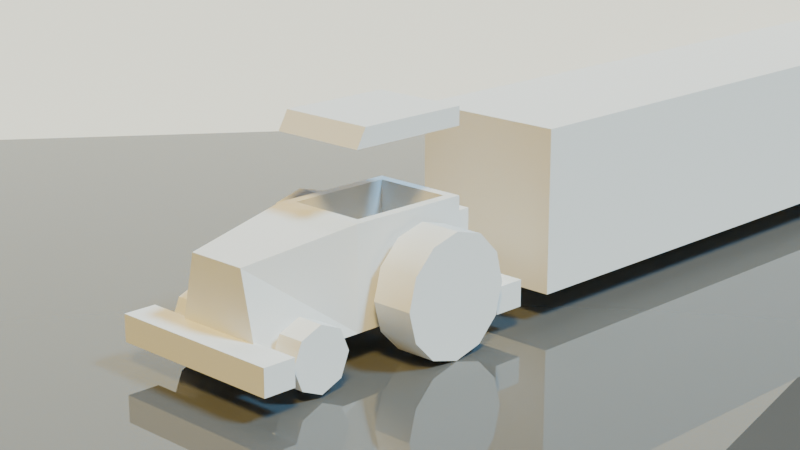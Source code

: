 # Source: tractor_cover.blend  (saved by Blender 4.0.36; exported with 4.5.12 LTS)
import bpy
from mathutils import Matrix  # noqa: F401  (used for matrix-valued properties, if any)

bpy.ops.wm.read_factory_settings(use_empty=True)
scene = bpy.context.scene
scene.name = 'Scene'

# ---- collections
col_collection = bpy.data.collections.new('Collection'); scene.collection.children.link(col_collection)

# ---- materials (node trees are filled in below, after node groups)
mat_material = bpy.data.materials.new('Material')
mat_material.alpha_threshold = 0.0
mat_material.roughness = 0.5
mat_material.line_color = (0.0, 0.0, 0.0, 1.0)
mat_x = bpy.data.materials.new('材质')

# ---- node groups
ng_auto_smooth = bpy.data.node_groups.new('Auto Smooth', 'GeometryNodeTree')
_s = ng_auto_smooth.interface.new_socket(name='Geometry', in_out='OUTPUT', socket_type='NodeSocketGeometry')
_s = ng_auto_smooth.interface.new_socket(name='Geometry', in_out='INPUT', socket_type='NodeSocketGeometry')
_s = ng_auto_smooth.interface.new_socket(name='Angle', in_out='INPUT', socket_type='NodeSocketFloat')
_s.subtype = 'ANGLE'
_s.min_value = 0.0
_s.max_value = 3.142
ng_auto_smooth.is_modifier = True
_N = ng_auto_smooth.nodes; _L = ng_auto_smooth.links
n0 = _N.new('NodeGroupOutput'); n0.name = 'Group Output'; n0.location = (480, -100)
n1 = _N.new('NodeGroupInput'); n1.name = 'Group Input'; n1.location = (-420, -300)
n2 = _N.new('NodeGroupInput'); n2.name = 'Group Input.001'; n2.location = (-60, -100)
n3 = _N.new('GeometryNodeSetShadeSmooth'); n3.name = 'Set Shade Smooth'; n3.location = (120, -100)
n3.domain = 'EDGE'
n4 = _N.new('GeometryNodeSetShadeSmooth'); n4.name = 'Set Shade Smooth.001'; n4.location = (300, -100)
n5 = _N.new('GeometryNodeInputMeshEdgeAngle'); n5.name = 'Edge Angle'; n5.location = (-420, -220)
n6 = _N.new('GeometryNodeInputEdgeSmooth'); n6.name = 'Is Edge Smooth'; n6.location = (-60, -160)
n7 = _N.new('GeometryNodeInputShadeSmooth'); n7.name = 'Is Face Smooth'; n7.location = (-240, -340)
n8 = _N.new('FunctionNodeBooleanMath'); n8.name = 'Boolean Math'; n8.location = (-60, -220)
n9 = _N.new('FunctionNodeCompare'); n9.name = 'Compare'; n9.location = (-240, -180)
n9.operation = 'LESS_EQUAL'
_L.new(n5.outputs[0], n9.inputs[0])
_L.new(n4.outputs[0], n0.inputs[0])
_L.new(n1.outputs[1], n9.inputs[1])
_L.new(n9.outputs[0], n8.inputs[0])
_L.new(n7.outputs[0], n8.inputs[1])
_L.new(n2.outputs[0], n3.inputs[0])
_L.new(n6.outputs[0], n3.inputs[1])
_L.new(n3.outputs[0], n4.inputs[0])
_L.new(n8.outputs[0], n3.inputs[2])
n0.is_active_output = True

# ---- material node trees
mat_material.use_nodes = True; mat_material.node_tree.nodes.clear()
_N = mat_material.node_tree.nodes; _L = mat_material.node_tree.links
n0 = _N.new('ShaderNodeOutputMaterial'); n0.name = 'Material Output'; n0.location = (300, 300)
n1 = _N.new('ShaderNodeBsdfPrincipled'); n1.name = 'Principled BSDF'; n1.location = (10, 300)
n1.inputs[3].default_value = 1.45
_L.new(n1.outputs[0], n0.inputs[0])
n0.is_active_output = True
mat_x.use_nodes = True; mat_x.node_tree.nodes.clear()
_N = mat_x.node_tree.nodes; _L = mat_x.node_tree.links
n0 = _N.new('ShaderNodeBsdfPrincipled'); n0.name = '原理化BSDF'; n0.location = (10, 300)
n0.inputs[0].default_value = (0.2078, 0.2078, 0.2078, 1.0)
n0.inputs[1].default_value = 0.5229
n0.inputs[2].default_value = 0.0
n0.inputs[3].default_value = 1.45
n1 = _N.new('ShaderNodeOutputMaterial'); n1.name = '材质输出'; n1.location = (300, 300)
_L.new(n0.outputs[0], n1.inputs[0])
n1.is_active_output = True

# ---- world
world_world = bpy.data.worlds.new('World'); scene.world = world_world
world_world.use_nodes = True; world_world.node_tree.nodes.clear()
_N = world_world.node_tree.nodes; _L = world_world.node_tree.links
n0 = _N.new('ShaderNodeOutputWorld'); n0.name = 'World Output'; n0.location = (300, 300)
n1 = _N.new('ShaderNodeBackground'); n1.name = 'Background'; n1.location = (10, 300)
n1.inputs[0].default_value = (0.05088, 0.05088, 0.05088, 1.0)
_L.new(n1.outputs[0], n0.inputs[0])
n0.is_active_output = True
world_world.color = (0.05088, 0.05088, 0.05088)
world_world.use_sun_shadow = False
world_world.sun_shadow_jitter_overblur = 0.0

# ---- cameras
cam_camera = bpy.data.cameras.new('Camera')
cam_camera.clip_end = 100.0
cam_camera.lens = 75.0
cam_camera.ortho_scale = 7.314

# ---- lights
light_light = bpy.data.lights.new('Light', 'SUN')
light_light.color = (0.241, 0.6183, 1.0)
light_light.transmission_factor = 0.0
light_light.angle = 0.1993
light_light.energy = 5.0
light_light.shadow_soft_size = 0.1
light_light.shadow_cascade_max_distance = 1000.0
light_light_001 = bpy.data.lights.new('Light.001', 'SUN')
light_light_001.color = (1.0, 0.7251, 0.2329)
light_light_001.transmission_factor = 0.0
light_light_001.angle = 0.1993
light_light_001.energy = 5.0
light_light_001.shadow_soft_size = 0.1
light_light_001.shadow_cascade_max_distance = 1000.0
light_light_002 = bpy.data.lights.new('Light.002', 'SUN')
light_light_002.color = (0.9913, 0.923, 1.0)
light_light_002.transmission_factor = 0.0
light_light_002.angle = 0.1993
light_light_002.energy = 0.5
light_light_002.shadow_soft_size = 0.1
light_light_002.shadow_cascade_max_distance = 1000.0

# ---- meshes
me_cube = bpy.data.meshes.new('Cube')
me_cube.from_pydata([(0.7437, 1.323, -0.3069), (1.0, 1.579, -1.0), (0.7437, -0.7437, -0.3069), (1.0, -1.0, -1.0), (-0.7437, 1.323, -0.3069), (-1.0, 1.579, -1.0), (-0.7437, -0.7437, -0.3069), (-1.0, -1.0, -1.0), (0.6273, -3.318, 0.6543), (1.0, -3.318, -1.0), (-0.6273, -3.318, 0.6543), (-1.0, -3.318, -1.0), (1.0, -1.0, 1.0), (-1.0, -1.0, 1.0), (1.0, 1.579, 1.0), (-1.0, 1.579, 1.0), (0.8, -0.8, 1.0), (-0.8, -0.8, 1.0), (0.8, 1.379, 1.0), (-0.8, 1.379, 1.0)], [], [(0, 4, 6, 2), (13, 7, 11, 10), (7, 13, 15, 5), (5, 1, 3, 7), (1, 14, 12, 3), (5, 15, 14, 1), (9, 8, 10, 11), (7, 3, 9, 11), (12, 13, 10, 8), (3, 12, 8, 9), (16, 17, 13, 12), (18, 16, 12, 14), (17, 19, 15, 13), (19, 18, 14, 15), (2, 6, 17, 16), (0, 2, 16, 18), (6, 4, 19, 17), (4, 0, 18, 19)])
_uv = me_cube.uv_layers.new(name='UVMap')
_uv.uv.foreach_set('vector', [0.657, 0.5248, 0.843, 0.5248, 0.843, 0.7252, 0.657, 0.7252, 0.625, 0.0, 0.375, 0.0, 0.375, 0.0, 0.625, 0.0, 0.375, 0.0, 0.625, 0.0, 0.625, 0.25, 0.375, 0.25, 0.125, 0.5, 0.375, 0.5, 0.375, 0.75, 0.125, 0.75, 0.375, 0.5, 0.625, 0.5, 0.625, 0.75, 0.375, 0.75, 0.375, 0.25, 0.625, 0.25, 0.625, 0.5, 0.375, 0.5, 0.375, 0.75, 0.625, 0.75, 0.625, 1.0, 0.375, 1.0, 0.125, 0.75, 0.375, 0.75, 0.375, 0.75, 0.125, 0.75, 0.625, 0.75, 0.875, 0.75, 0.875, 0.75, 0.625, 0.75, 0.375, 0.75, 0.625, 0.75, 0.625, 0.75, 0.375, 0.75, 0.65, 0.7306, 0.85, 0.7306, 0.875, 0.75, 0.625, 0.75, 0.65, 0.5194, 0.65, 0.7306, 0.625, 0.75, 0.625, 0.5, 0.85, 0.7306, 0.85, 0.5194, 0.875, 0.5, 0.875, 0.75, 0.85, 0.5194, 0.65, 0.5194, 0.625, 0.5, 0.875, 0.5, 0.657, 0.7252, 0.843, 0.7252, 0.85, 0.7306, 0.65, 0.7306, 0.657, 0.5248, 0.657, 0.7252, 0.65, 0.7306, 0.65, 0.5194, 0.843, 0.7252, 0.843, 0.5248, 0.85, 0.5194, 0.85, 0.7306, 0.843, 0.5248, 0.657, 0.5248, 0.65, 0.5194, 0.85, 0.5194])
me_cube.materials.append(mat_material)
me_cube.use_mirror_vertex_groups = False
me_cube.update()
me_x = bpy.data.meshes.new('立方体')
me_x.from_pydata([(-1.844, -0.3322, -0.2623), (-1.844, -0.3322, 0.2623), (-1.844, 0.3322, -0.2623), (-1.844, 0.3322, 0.2623), (1.844, -0.3322, -0.2623), (1.844, -0.3322, 0.2623), (1.844, 0.3322, -0.2623), (1.844, 0.3322, 0.2623)], [], [(0, 1, 3, 2), (2, 3, 7, 6), (6, 7, 5, 4), (4, 5, 1, 0), (2, 6, 4, 0), (7, 3, 1, 5)])
_uv = me_x.uv_layers.new(name='UV 贴图')
_uv.uv.foreach_set('vector', [0.375, 0.0, 0.625, 0.0, 0.625, 0.25, 0.375, 0.25, 0.375, 0.25, 0.625, 0.25, 0.625, 0.5, 0.375, 0.5, 0.375, 0.5, 0.625, 0.5, 0.625, 0.75, 0.375, 0.75, 0.375, 0.75, 0.625, 0.75, 0.625, 1.0, 0.375, 1.0, 0.125, 0.5, 0.375, 0.5, 0.375, 0.75, 0.125, 0.75, 0.625, 0.5, 0.875, 0.5, 0.875, 0.75, 0.625, 0.75])
me_x.update()
me_x_1 = bpy.data.meshes.new('柱体')
me_x_1.from_pydata([(-2.995e-08, 0.6263, -0.2723), (-1.459e-08, 0.6263, 0.2723), (0.4429, 0.4429, -0.2723), (0.4429, 0.4429, 0.2723), (0.6263, 8.909e-08, -0.2723), (0.6263, 8.909e-08, 0.2723), (0.4429, -0.4429, -0.2723), (0.4429, -0.4429, 0.2723), (-2.995e-08, -0.6263, -0.2723), (-1.459e-08, -0.6263, 0.2723), (-0.4429, -0.4429, -0.2723), (-0.4429, -0.4429, 0.2723), (-0.6263, 8.909e-08, -0.2723), (-0.6263, 8.909e-08, 0.2723), (-0.4429, 0.4429, -0.2723), (-0.4429, 0.4429, 0.2723)], [], [(0, 1, 3, 2), (2, 3, 5, 4), (4, 5, 7, 6), (6, 7, 9, 8), (8, 9, 11, 10), (10, 11, 13, 12), (3, 1, 15, 13, 11, 9, 7, 5), (12, 13, 15, 14), (14, 15, 1, 0), (0, 2, 4, 6, 8, 10, 12, 14)])
me_x_1.polygons.foreach_set('use_smooth', [True] * 10)
_uv = me_x_1.uv_layers.new(name='UV 贴图')
_uv.uv.foreach_set('vector', [1.0, 0.5, 1.0, 1.0, 0.875, 1.0, 0.875, 0.5, 0.875, 0.5, 0.875, 1.0, 0.75, 1.0, 0.75, 0.5, 0.75, 0.5, 0.75, 1.0, 0.625, 1.0, 0.625, 0.5, 0.625, 0.5, 0.625, 1.0, 0.5, 1.0, 0.5, 0.5, 0.5, 0.5, 0.5, 1.0, 0.375, 1.0, 0.375, 0.5, 0.375, 0.5, 0.375, 1.0, 0.25, 1.0, 0.25, 0.5, 0.4197, 0.4197, 0.25, 0.49, 0.08029, 0.4197, 0.01, 0.25, 0.08029, 0.08029, 0.25, 0.01, 0.4197, 0.08029, 0.49, 0.25, 0.25, 0.5, 0.25, 1.0, 0.125, 1.0, 0.125, 0.5, 0.125, 0.5, 0.125, 1.0, 0.0, 1.0, 0.0, 0.5, 0.75, 0.49, 0.9197, 0.4197, 0.99, 0.25, 0.9197, 0.08029, 0.75, 0.01, 0.5803, 0.08029, 0.51, 0.25, 0.5803, 0.4197])
me_x_1.update()
me_001 = bpy.data.meshes.new('柱体.001')
me_001.from_pydata([(5.719e-09, 1.2, -0.4308), (-5.719e-09, 1.2, 0.4308), (0.6, 1.039, -0.4308), (0.6, 1.039, 0.4308), (1.039, 0.6, -0.4308), (1.039, 0.6, 0.4308), (1.2, 0.0, -0.4308), (1.2, 0.0, 0.4308), (1.039, -0.6, -0.4308), (1.039, -0.6, 0.4308), (0.6, -1.039, -0.4308), (0.6, -1.039, 0.4308), (5.719e-09, -1.2, -0.4308), (-5.719e-09, -1.2, 0.4308), (-0.6, -1.039, -0.4308), (-0.6, -1.039, 0.4308), (-1.039, -0.6, -0.4308), (-1.039, -0.6, 0.4308), (-1.2, 0.0, -0.4308), (-1.2, 0.0, 0.4308), (-1.039, 0.6, -0.4308), (-1.039, 0.6, 0.4308), (-0.6, 1.039, -0.4308), (-0.6, 1.039, 0.4308)], [], [(0, 1, 3, 2), (2, 3, 5, 4), (4, 5, 7, 6), (6, 7, 9, 8), (8, 9, 11, 10), (10, 11, 13, 12), (12, 13, 15, 14), (14, 15, 17, 16), (16, 17, 19, 18), (18, 19, 21, 20), (3, 1, 23, 21, 19, 17, 15, 13, 11, 9, 7, 5), (20, 21, 23, 22), (22, 23, 1, 0), (0, 2, 4, 6, 8, 10, 12, 14, 16, 18, 20, 22)])
me_001.polygons.foreach_set('use_smooth', [True] * 14)
_uv = me_001.uv_layers.new(name='UV 贴图')
_uv.uv.foreach_set('vector', [1.0, 0.5, 1.0, 1.0, 0.9167, 1.0, 0.9167, 0.5, 0.9167, 0.5, 0.9167, 1.0, 0.8333, 1.0, 0.8333, 0.5, 0.8333, 0.5, 0.8333, 1.0, 0.75, 1.0, 0.75, 0.5, 0.75, 0.5, 0.75, 1.0, 0.6667, 1.0, 0.6667, 0.5, 0.6667, 0.5, 0.6667, 1.0, 0.5833, 1.0, 0.5833, 0.5, 0.5833, 0.5, 0.5833, 1.0, 0.5, 1.0, 0.5, 0.5, 0.5, 0.5, 0.5, 1.0, 0.4167, 1.0, 0.4167, 0.5, 0.4167, 0.5, 0.4167, 1.0, 0.3333, 1.0, 0.3333, 0.5, 0.3333, 0.5, 0.3333, 1.0, 0.25, 1.0, 0.25, 0.5, 0.25, 0.5, 0.25, 1.0, 0.1667, 1.0, 0.1667, 0.5, 0.37, 0.4578, 0.25, 0.49, 0.13, 0.4578, 0.04215, 0.37, 0.01, 0.25, 0.04215, 0.13, 0.13, 0.04215, 0.25, 0.01, 0.37, 0.04215, 0.4578, 0.13, 0.49, 0.25, 0.4578, 0.37, 0.1667, 0.5, 0.1667, 1.0, 0.08333, 1.0, 0.08333, 0.5, 0.08333, 0.5, 0.08333, 1.0, 7.451e-08, 1.0, 7.451e-08, 0.5, 0.75, 0.49, 0.87, 0.4578, 0.9578, 0.37, 0.99, 0.25, 0.9578, 0.13, 0.87, 0.04215, 0.75, 0.01, 0.63, 0.04215, 0.5422, 0.13, 0.51, 0.25, 0.5422, 0.37, 0.63, 0.4578])
me_001.update()
me_002 = bpy.data.meshes.new('立方体.002')
me_002.from_pydata([(-1.0, -1.0, 0.2607), (-1.0, -0.7892, 0.6264), (-1.0, 1.559, 0.2607), (-1.0, 1.559, 0.6264), (1.0, -1.0, 0.2607), (1.0, -0.7892, 0.6264), (1.0, 1.559, 0.2607), (1.0, 1.559, 0.6264)], [], [(0, 1, 3, 2), (2, 3, 7, 6), (6, 7, 5, 4), (4, 5, 1, 0), (2, 6, 4, 0), (7, 3, 1, 5)])
_uv = me_002.uv_layers.new(name='UV 贴图')
_uv.uv.foreach_set('vector', [0.375, 0.0, 0.625, 0.0, 0.625, 0.25, 0.375, 0.25, 0.375, 0.25, 0.625, 0.25, 0.625, 0.5, 0.375, 0.5, 0.375, 0.5, 0.625, 0.5, 0.625, 0.75, 0.375, 0.75, 0.375, 0.75, 0.625, 0.75, 0.625, 1.0, 0.375, 1.0, 0.125, 0.5, 0.375, 0.5, 0.375, 0.75, 0.125, 0.75, 0.625, 0.5, 0.875, 0.5, 0.875, 0.75, 0.625, 0.75])
me_002.update()
me_003 = bpy.data.meshes.new('立方体.003')
me_003.from_pydata([(-1.844, -0.3322, -0.2623), (-1.844, -0.3322, 0.2623), (-1.844, 0.3322, -0.2623), (-1.844, 0.3322, 0.2623), (1.844, -0.3322, -0.2623), (1.844, -0.3322, 0.2623), (1.844, 0.3322, -0.2623), (1.844, 0.3322, 0.2623)], [], [(0, 1, 3, 2), (2, 3, 7, 6), (6, 7, 5, 4), (4, 5, 1, 0), (2, 6, 4, 0), (7, 3, 1, 5)])
_uv = me_003.uv_layers.new(name='UV 贴图')
_uv.uv.foreach_set('vector', [0.375, 0.0, 0.625, 0.0, 0.625, 0.25, 0.375, 0.25, 0.375, 0.25, 0.625, 0.25, 0.625, 0.5, 0.375, 0.5, 0.375, 0.5, 0.625, 0.5, 0.625, 0.75, 0.375, 0.75, 0.375, 0.75, 0.625, 0.75, 0.625, 1.0, 0.375, 1.0, 0.125, 0.5, 0.375, 0.5, 0.375, 0.75, 0.125, 0.75, 0.625, 0.5, 0.875, 0.5, 0.875, 0.75, 0.625, 0.75])
me_003.update()
me_004 = bpy.data.meshes.new('立方体.004')
me_004.from_pydata([(-0.75, -0.4864, -0.75), (-0.75, -0.4864, 0.75), (-0.75, 0.06738, -0.75), (-0.75, 0.06738, 0.75), (0.75, -0.4864, -0.75), (0.75, -0.4864, 0.75), (0.75, 0.06738, -0.75), (0.75, 0.06738, 0.75)], [], [(0, 1, 3, 2), (2, 3, 7, 6), (6, 7, 5, 4), (4, 5, 1, 0), (2, 6, 4, 0), (7, 3, 1, 5)])
_uv = me_004.uv_layers.new(name='UV 贴图')
_uv.uv.foreach_set('vector', [0.375, 0.0, 0.625, 0.0, 0.625, 0.25, 0.375, 0.25, 0.375, 0.25, 0.625, 0.25, 0.625, 0.5, 0.375, 0.5, 0.375, 0.5, 0.625, 0.5, 0.625, 0.75, 0.375, 0.75, 0.375, 0.75, 0.625, 0.75, 0.625, 1.0, 0.375, 1.0, 0.125, 0.5, 0.375, 0.5, 0.375, 0.75, 0.125, 0.75, 0.625, 0.5, 0.875, 0.5, 0.875, 0.75, 0.625, 0.75])
me_004.update()
me_x_2 = bpy.data.meshes.new('平面')
me_x_2.from_pydata([(-25.0, -25.0, 0.0), (25.0, -25.0, 0.0), (-25.0, 25.0, 0.0), (25.0, 25.0, 0.0)], [], [(0, 1, 3, 2)])
_uv = me_x_2.uv_layers.new(name='UV 贴图')
_uv.uv.foreach_set('vector', [0.0, 0.0, 1.0, 0.0, 1.0, 1.0, 0.0, 1.0])
me_x_2.materials.append(mat_x)
me_x_2.update()
me_001_1 = bpy.data.meshes.new('立方体.001')
me_001_1.from_pydata([(-1.598, -22.91, 0.5944), (-1.598, -22.91, 3.79), (-1.598, -0.7196, 0.5944), (-1.598, -0.7196, 3.79), (1.598, -22.91, 0.5944), (1.598, -22.91, 3.79), (1.598, -0.7196, 0.5944), (1.598, -0.7196, 3.79)], [], [(0, 1, 3, 2), (2, 3, 7, 6), (6, 7, 5, 4), (4, 5, 1, 0), (2, 6, 4, 0), (7, 3, 1, 5)])
_uv = me_001_1.uv_layers.new(name='UV 贴图')
_uv.uv.foreach_set('vector', [0.375, 0.0, 0.625, 0.0, 0.625, 0.25, 0.375, 0.25, 0.375, 0.25, 0.625, 0.25, 0.625, 0.5, 0.375, 0.5, 0.375, 0.5, 0.625, 0.5, 0.625, 0.75, 0.375, 0.75, 0.375, 0.75, 0.625, 0.75, 0.625, 1.0, 0.375, 1.0, 0.125, 0.5, 0.375, 0.5, 0.375, 0.75, 0.125, 0.75, 0.625, 0.5, 0.875, 0.5, 0.875, 0.75, 0.625, 0.75])
me_001_1.update()
me_001_2 = bpy.data.meshes.new('平面.001')
me_001_2.from_pydata([(-25.0, -25.0, 7.451e-07), (25.0, -25.0, -7.451e-07), (-25.0, 25.0, 7.451e-07), (25.0, 25.0, -7.451e-07)], [], [(0, 1, 3, 2)])
_uv = me_001_2.uv_layers.new(name='UV 贴图')
_uv.uv.foreach_set('vector', [0.0, 0.0, 1.0, 0.0, 1.0, 1.0, 0.0, 1.0])
me_001_2.update()

# ---- objects
ob_cube = bpy.data.objects.new('Cube', me_cube)
ob_light = bpy.data.objects.new('Light', light_light)
ob_camera = bpy.data.objects.new('Camera', cam_camera)
ob_x = bpy.data.objects.new('立方体', me_x)
ob_x_1 = bpy.data.objects.new('柱体', me_x_1)
ob_001 = bpy.data.objects.new('柱体.001', me_001)
ob_001_1 = bpy.data.objects.new('立方体.001', me_002)
ob_002 = bpy.data.objects.new('立方体.002', me_003)
ob_003 = bpy.data.objects.new('立方体.003', me_004)
ob_light_001 = bpy.data.objects.new('Light.001', light_light_001)
ob_light_002 = bpy.data.objects.new('Light.002', light_light_002)
ob_x_2 = bpy.data.objects.new('平面', me_x_2)
ob_004 = bpy.data.objects.new('立方体.004', me_001_1)
ob_001_2 = bpy.data.objects.new('平面.001', me_001_2)

# ---- transforms, parenting, visibility, modifiers, constraints
ob_cube.location = (0.2831, 2.368, 1.661)
ob_cube.rotation_euler = (0.0, -0.0, 3.142)
ob_cube.lock_rotations_4d = False
ob_cube.empty_display_type = 'ARROWS'
ob_cube.lineart.crease_threshold = 0.0
ob_light.location = (-3.793, 1.363, 7.565)
ob_light.rotation_euler = (0.6503, 0.05522, 5.008)
ob_light.lock_rotations_4d = False
ob_light.empty_display_type = 'ARROWS'
ob_light.color = (0.0, 0.0, 0.0, 0.0)
ob_light.lineart.crease_threshold = 0.0
ob_camera.location = (-20.49, 22.38, 10.79)
ob_camera.rotation_euler = (1.282, -7.372e-07, 3.92)
ob_camera.lock_rotations_4d = False
ob_camera.empty_display_type = 'ARROWS'
ob_camera.color = (0.0, 0.0, 0.0, 0.0)
ob_camera.display_type = 'WIRE'
ob_camera.lineart.crease_threshold = 0.0
ob_x.location = (0.2831, 5.939, 0.7943)
ob_x.rotation_euler = (0.0, -0.0, 3.142)
ob_x_1.location = (1.623, 4.809, 0.7309)
ob_x_1.rotation_euler = (-3.142, 1.571, 0.0)
_m = ob_x_1.modifiers.new('镜像', 'MIRROR')
_m.mirror_object = ob_cube
_m = ob_x_1.modifiers.new('Auto Smooth', 'NODES')
_m.node_group = ng_auto_smooth
_gi = [s.identifier for s in ng_auto_smooth.interface.items_tree if s.item_type == 'SOCKET' and s.in_out == 'INPUT']
_m[_gi[1]] = 0.5236  # Angle
ob_001.location = (1.887, 1.949, 1.239)
ob_001.rotation_euler = (-3.142, 1.571, 0.0)
_m = ob_001.modifiers.new('镜像', 'MIRROR')
_m.mirror_object = ob_cube
_m = ob_001.modifiers.new('Auto Smooth', 'NODES')
_m.node_group = ng_auto_smooth
_gi = [s.identifier for s in ng_auto_smooth.interface.items_tree if s.item_type == 'SOCKET' and s.in_out == 'INPUT']
_m[_gi[1]] = 0.5236  # Angle
ob_001_1.location = (0.2831, 2.368, 3.707)
ob_001_1.rotation_euler = (0.0, -0.0, 3.142)
ob_002.location = (0.2831, 0.3319, 0.7943)
ob_002.rotation_euler = (0.0, -0.0, 3.142)
ob_003.location = (0.2831, 0.3319, 1.523)
ob_003.rotation_euler = (0.0, -0.0, 3.142)
ob_light_001.location = (-3.793, 6.665, 7.565)
ob_light_001.rotation_euler = (0.4882, -0.4799, 4.665)
ob_light_001.lock_rotations_4d = False
ob_light_001.empty_display_type = 'ARROWS'
ob_light_001.color = (0.0, 0.0, 0.0, 0.0)
ob_light_001.lineart.crease_threshold = 0.0
ob_light_002.location = (2.78, 2.536, 5.874)
ob_light_002.rotation_euler = (-0.278, 0.4943, 5.093)
ob_light_002.lock_rotations_4d = False
ob_light_002.empty_display_type = 'ARROWS'
ob_light_002.color = (0.0, 0.0, 0.0, 0.0)
ob_light_002.lineart.crease_threshold = 0.0
ob_x_2.location = (2.98e-08, 2.036, 0.03174)
ob_004.location = (0.0, 0.0, 0.0)
ob_001_2.location = (15.14, -4.947, -0.8671)
ob_001_2.rotation_euler = (-0.5079, -0.918, -0.04712)

# ---- collection membership
col_collection.objects.link(ob_cube)
col_collection.objects.link(ob_light)
col_collection.objects.link(ob_camera)
col_collection.objects.link(ob_x)
col_collection.objects.link(ob_x_1)
col_collection.objects.link(ob_001)
col_collection.objects.link(ob_001_1)
col_collection.objects.link(ob_002)
col_collection.objects.link(ob_003)
col_collection.objects.link(ob_light_001)
col_collection.objects.link(ob_light_002)
col_collection.objects.link(ob_x_2)
col_collection.objects.link(ob_004)
col_collection.objects.link(ob_001_2)

# ---- scene / render settings (as saved in the file)
scene.camera = ob_camera
scene.frame_start = 1; scene.frame_end = 250; scene.frame_set(1)
scene.render.engine = 'CYCLES'
scene.render.film_transparent = True
scene.cycles.time_limit = 30.0
scene.cycles.sampling_pattern = 'TABULATED_SOBOL'
bpy.context.view_layer.update()
